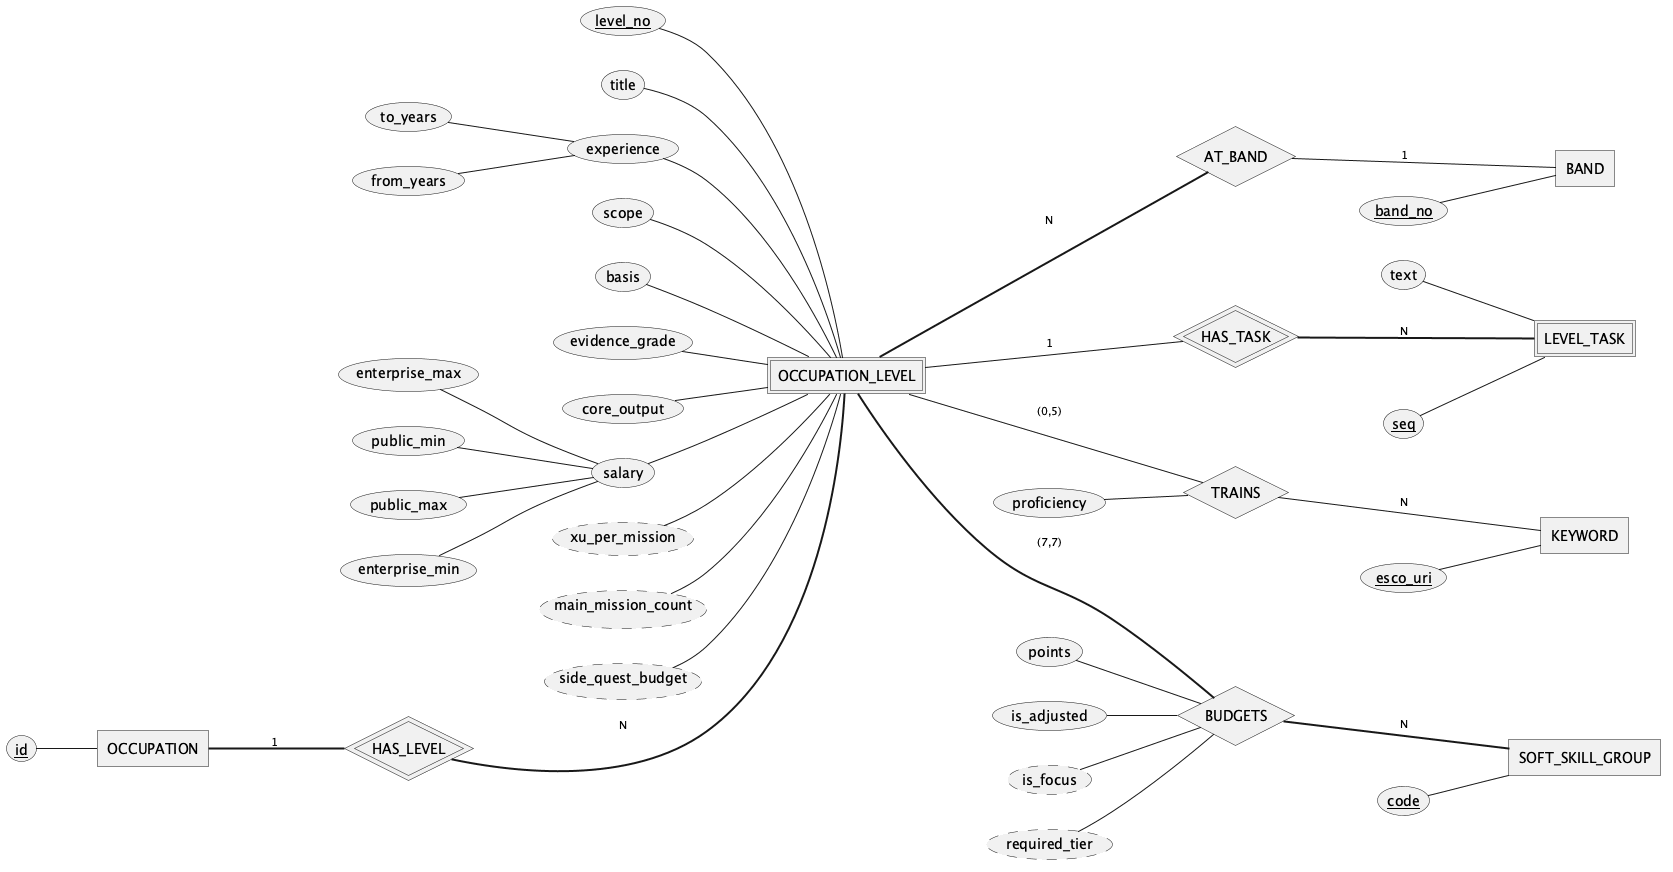

The diagram above was rendered by PlantUML. Its source (embedded in the PNG):
@startchen ERD-02b_LevelsAndTasks
' Borrowed, key only: BAND (ERD-02a), OCCUPATION (ERD-02a), KEYWORD (ERD-02d), SOFT_SKILL_GROUP (ERD-02e)
left to right direction
' GENERATED by reports/master/design/compact/gen_erd.py from plantuml/erd/ERD_JobQuest_Chen.puml.
' Do not edit this file: edit ERD_JobQuest_Chen.puml (or VIEWS in the script) and rerun the script.
' Sections: B. Catalogue, occupation profile, work environments
' Notation: <<weak>> double rectangle · <<identifying>> double diamond · <<key>> key (partial on weak)
'   <<derived>> dashed oval · <<multi>> double oval · { } composite · =N= total participation
'   Label next to an entity = that entity's cardinality in the relationship.
' [CAM] research still 'can chot' or draft (07 A28) · [VANG] research 'da chot', no D-ID yet

' ═══ Entities ═══
entity OCCUPATION_LEVEL <<weak>> {
  level_no <<key>>
  title
  experience {
    from_years
    to_years
  }
  scope
  basis
  evidence_grade
  core_output
  salary {
    enterprise_min
    enterprise_max
    public_min
    public_max
  }
  xu_per_mission <<derived>>
  main_mission_count <<derived>>
  side_quest_budget <<derived>>
}
entity LEVEL_TASK <<weak>> {
  seq <<key>>
  text
}

' ═══ Relationships ═══
relationship HAS_LEVEL <<identifying>> {
}
relationship AT_BAND {
}
relationship HAS_TASK <<identifying>> {
}
relationship TRAINS {
  proficiency
}
relationship BUDGETS {
  points
  is_adjusted
  is_focus <<derived>>
  required_tier <<derived>>
}

' ═══ Borrowed from other views (key attributes only) ═══
' home: ERD-02a
entity BAND {
  band_no <<key>>
}
' home: ERD-02a
entity OCCUPATION {
  id <<key>>
}
' home: ERD-02d
entity KEYWORD {
  esco_uri <<key>>
}
' home: ERD-02e
entity SOFT_SKILL_GROUP {
  code <<key>>
}

' ═══ Links ═══
OCCUPATION =1= HAS_LEVEL
HAS_LEVEL =N= OCCUPATION_LEVEL
OCCUPATION_LEVEL =N= AT_BAND
AT_BAND -1- BAND
OCCUPATION_LEVEL -1- HAS_TASK
HAS_TASK =N= LEVEL_TASK
OCCUPATION_LEVEL -(0,5)- TRAINS
TRAINS -N- KEYWORD
OCCUPATION_LEVEL =(7,7)= BUDGETS
BUDGETS =N= SOFT_SKILL_GROUP

@endchen